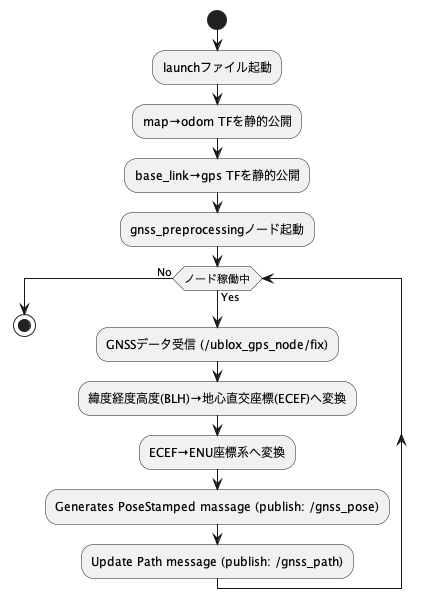

The diagram above was rendered by PlantUML. Its source (embedded in the PNG):
@startuml
start
:launchファイル起動;
:map→odom TFを静的公開;
:base_link→gps TFを静的公開;
:gnss_preprocessingノード起動;

while (ノード稼働中) is (Yes)
  :GNSSデータ受信 (/ublox_gps_node/fix);
  :緯度経度高度(BLH)→地心直交座標(ECEF)へ変換;
  :ECEF→ENU座標系へ変換;
  :Generates PoseStamped massage (publish: /gnss_pose);
  :Update Path message (publish: /gnss_path);
endwhile(No)

stop
@enduml